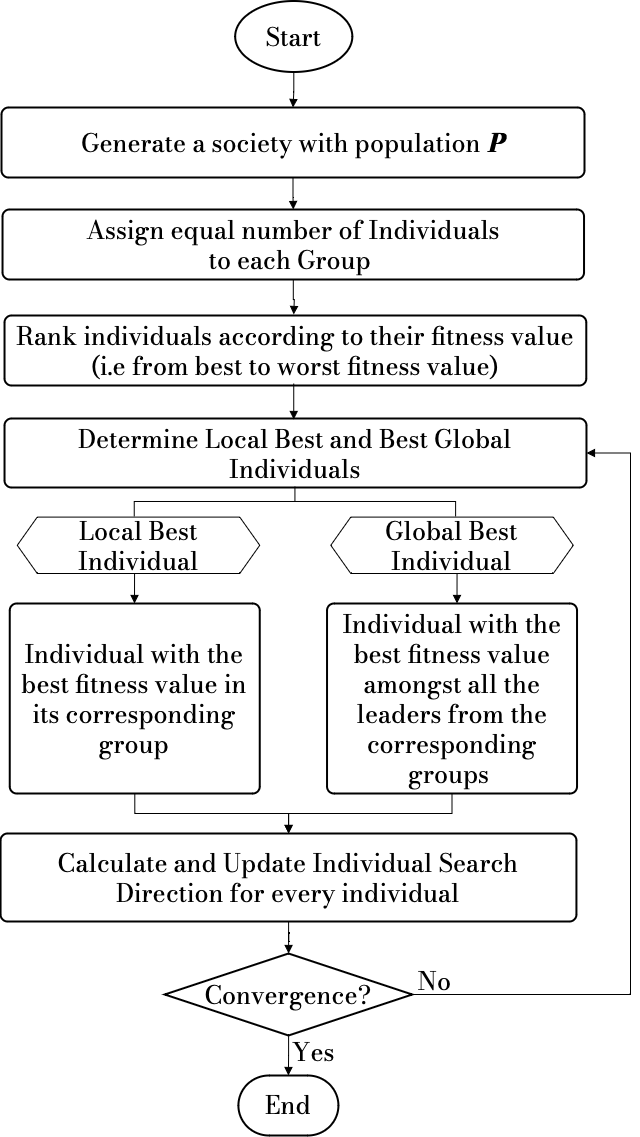

The diagram above was exported from draw.io. Its source (the exported page's mxGraphModel, read from the mxfile embedded in the PNG):
<mxGraphModel dx="1194" dy="772" grid="1" gridSize="10" guides="1" tooltips="1" connect="1" arrows="1" fold="1" page="1" pageScale="1" pageWidth="650" pageHeight="1144" math="0" shadow="0">
  <root>
    <mxCell id="0" />
    <mxCell id="1" parent="0" />
    <mxCell id="BCBQuyd1hESMv2ZUtmH8-11" value="" style="edgeStyle=orthogonalEdgeStyle;rounded=0;orthogonalLoop=1;jettySize=auto;html=1;fontFamily=Bodoni Moda;fontSource=https%3A%2F%2Ffonts.googleapis.com%2Fcss%3Ffamily%3DBodoni%2BModa;fontSize=25;endArrow=block;endFill=1;" parent="1" source="BCBQuyd1hESMv2ZUtmH8-1" target="BCBQuyd1hESMv2ZUtmH8-4" edge="1">
      <mxGeometry relative="1" as="geometry" />
    </mxCell>
    <mxCell id="BCBQuyd1hESMv2ZUtmH8-1" value="&lt;font face=&quot;Bodoni Moda&quot; data-font-src=&quot;https://fonts.googleapis.com/css?family=Bodoni+Moda&quot; style=&quot;font-size: 25px&quot;&gt;Start&lt;/font&gt;" style="strokeWidth=2;html=1;shape=mxgraph.flowchart.start_1;whiteSpace=wrap;fillColor=none;" parent="1" vertex="1">
      <mxGeometry x="234.67000000000002" y="4.5" width="117.15" height="71" as="geometry" />
    </mxCell>
    <mxCell id="BCBQuyd1hESMv2ZUtmH8-3" value="&lt;font face=&quot;Bodoni Moda&quot; data-font-src=&quot;https://fonts.googleapis.com/css?family=Bodoni+Moda&quot;&gt;End&lt;/font&gt;" style="strokeWidth=2;html=1;shape=mxgraph.flowchart.terminator;whiteSpace=wrap;fontSize=25;fillColor=none;" parent="1" vertex="1">
      <mxGeometry x="237.91000000000003" y="1079" width="100" height="60" as="geometry" />
    </mxCell>
    <mxCell id="BCBQuyd1hESMv2ZUtmH8-8" value="" style="edgeStyle=orthogonalEdgeStyle;rounded=0;orthogonalLoop=1;jettySize=auto;html=1;fontFamily=Bodoni Moda;fontSource=https%3A%2F%2Ffonts.googleapis.com%2Fcss%3Ffamily%3DBodoni%2BModa;fontSize=25;endArrow=block;endFill=1;" parent="1" source="BCBQuyd1hESMv2ZUtmH8-4" target="BCBQuyd1hESMv2ZUtmH8-5" edge="1">
      <mxGeometry relative="1" as="geometry" />
    </mxCell>
    <mxCell id="BCBQuyd1hESMv2ZUtmH8-4" value="Generate a society with population &lt;b&gt;&lt;i&gt;P&lt;/i&gt;&lt;/b&gt;" style="rounded=1;whiteSpace=wrap;html=1;absoluteArcSize=1;arcSize=14;strokeWidth=2;fontFamily=Bodoni Moda;fontSource=https%3A%2F%2Ffonts.googleapis.com%2Fcss%3Ffamily%3DBodoni%2BModa;fontSize=25;fillColor=none;" parent="1" vertex="1">
      <mxGeometry x="1" y="111" width="583" height="70" as="geometry" />
    </mxCell>
    <mxCell id="BCBQuyd1hESMv2ZUtmH8-20" value="" style="edgeStyle=orthogonalEdgeStyle;rounded=0;orthogonalLoop=1;jettySize=auto;html=1;fontFamily=Bodoni Moda;fontSource=https%3A%2F%2Ffonts.googleapis.com%2Fcss%3Ffamily%3DBodoni%2BModa;fontSize=25;endArrow=block;endFill=1;" parent="1" source="BCBQuyd1hESMv2ZUtmH8-5" edge="1">
      <mxGeometry relative="1" as="geometry">
        <mxPoint x="293.2608695652175" y="318" as="targetPoint" />
      </mxGeometry>
    </mxCell>
    <mxCell id="BCBQuyd1hESMv2ZUtmH8-5" value="Assign equal number of Individuals&lt;br&gt;to&amp;nbsp;each Group&amp;nbsp;" style="rounded=1;whiteSpace=wrap;html=1;absoluteArcSize=1;arcSize=14;strokeWidth=2;fontFamily=Bodoni Moda;fontSource=https%3A%2F%2Ffonts.googleapis.com%2Fcss%3Ffamily%3DBodoni%2BModa;fontSize=25;fillColor=none;" parent="1" vertex="1">
      <mxGeometry x="2.030000000000001" y="213" width="581.5" height="70" as="geometry" />
    </mxCell>
    <mxCell id="BCBQuyd1hESMv2ZUtmH8-15" value="" style="edgeStyle=orthogonalEdgeStyle;rounded=0;orthogonalLoop=1;jettySize=auto;html=1;fontFamily=Bodoni Moda;fontSource=https%3A%2F%2Ffonts.googleapis.com%2Fcss%3Ffamily%3DBodoni%2BModa;fontSize=25;endArrow=block;endFill=1;" parent="1" edge="1">
      <mxGeometry relative="1" as="geometry">
        <mxPoint x="293.2380952380952" y="387" as="sourcePoint" />
        <mxPoint x="293.2380952380952" y="423" as="targetPoint" />
      </mxGeometry>
    </mxCell>
    <mxCell id="BCBQuyd1hESMv2ZUtmH8-23" value="Rank individuals according to their fitness value&lt;br&gt;(i.e from best to worst fitness value)" style="rounded=1;whiteSpace=wrap;html=1;absoluteArcSize=1;arcSize=14;strokeWidth=2;fontFamily=Bodoni Moda;fontSource=https%3A%2F%2Ffonts.googleapis.com%2Fcss%3Ffamily%3DBodoni%2BModa;fontSize=25;fillColor=none;" parent="1" vertex="1">
      <mxGeometry x="4.030000000000001" y="319" width="581.75" height="70" as="geometry" />
    </mxCell>
    <mxCell id="BCBQuyd1hESMv2ZUtmH8-24" value="Determine Local Best and Best&amp;nbsp;Global&lt;br&gt;Individuals" style="rounded=1;whiteSpace=wrap;html=1;absoluteArcSize=1;arcSize=14;strokeWidth=2;fontFamily=Bodoni Moda;fontSource=https%3A%2F%2Ffonts.googleapis.com%2Fcss%3Ffamily%3DBodoni%2BModa;fontSize=25;fillColor=none;" parent="1" vertex="1">
      <mxGeometry x="4.030000000000001" y="422" width="581.94" height="69" as="geometry" />
    </mxCell>
    <mxCell id="BCBQuyd1hESMv2ZUtmH8-36" value="" style="edgeStyle=orthogonalEdgeStyle;rounded=0;orthogonalLoop=1;jettySize=auto;html=1;fontFamily=Bodoni Moda;fontSource=https%3A%2F%2Ffonts.googleapis.com%2Fcss%3Ffamily%3DBodoni%2BModa;fontSize=25;endArrow=block;endFill=1;" parent="1" source="BCBQuyd1hESMv2ZUtmH8-25" target="BCBQuyd1hESMv2ZUtmH8-35" edge="1">
      <mxGeometry relative="1" as="geometry" />
    </mxCell>
    <mxCell id="BCBQuyd1hESMv2ZUtmH8-25" value="Individual with the best fitness value in its corresponding group" style="rounded=1;whiteSpace=wrap;html=1;absoluteArcSize=1;arcSize=14;strokeWidth=2;fontFamily=Bodoni Moda;fontSource=https%3A%2F%2Ffonts.googleapis.com%2Fcss%3Ffamily%3DBodoni%2BModa;fontSize=25;fillColor=none;" parent="1" vertex="1">
      <mxGeometry x="9.25" y="607" width="250" height="190" as="geometry" />
    </mxCell>
    <mxCell id="BCBQuyd1hESMv2ZUtmH8-37" value="" style="edgeStyle=orthogonalEdgeStyle;rounded=0;orthogonalLoop=1;jettySize=auto;html=1;fontFamily=Bodoni Moda;fontSource=https%3A%2F%2Ffonts.googleapis.com%2Fcss%3Ffamily%3DBodoni%2BModa;fontSize=25;endArrow=block;endFill=1;" parent="1" source="BCBQuyd1hESMv2ZUtmH8-26" target="BCBQuyd1hESMv2ZUtmH8-35" edge="1">
      <mxGeometry relative="1" as="geometry" />
    </mxCell>
    <mxCell id="BCBQuyd1hESMv2ZUtmH8-26" value="Individual with the best fitness value amongst all the leaders from the corresponding groups&amp;nbsp;" style="rounded=1;whiteSpace=wrap;html=1;absoluteArcSize=1;arcSize=14;strokeWidth=2;fontFamily=Bodoni Moda;fontSource=https%3A%2F%2Ffonts.googleapis.com%2Fcss%3Ffamily%3DBodoni%2BModa;fontSize=25;fillColor=none;" parent="1" vertex="1">
      <mxGeometry x="326.53" y="607" width="250" height="190" as="geometry" />
    </mxCell>
    <mxCell id="BCBQuyd1hESMv2ZUtmH8-31" value="" style="edgeStyle=orthogonalEdgeStyle;rounded=0;orthogonalLoop=1;jettySize=auto;html=1;fontFamily=Bodoni Moda;fontSource=https%3A%2F%2Ffonts.googleapis.com%2Fcss%3Ffamily%3DBodoni%2BModa;fontSize=25;endArrow=block;endFill=1;" parent="1" edge="1">
      <mxGeometry relative="1" as="geometry">
        <mxPoint x="134.0645161290322" y="577.0000000000001" as="sourcePoint" />
        <mxPoint x="134" y="606.9999999999999" as="targetPoint" />
      </mxGeometry>
    </mxCell>
    <mxCell id="BCBQuyd1hESMv2ZUtmH8-27" value="Local Best Individual" style="shape=hexagon;perimeter=hexagonPerimeter2;whiteSpace=wrap;html=1;fixedSize=1;fontFamily=Bodoni Moda;fontSource=https%3A%2F%2Ffonts.googleapis.com%2Fcss%3Ffamily%3DBodoni%2BModa;fontSize=25;fillColor=none;" parent="1" vertex="1">
      <mxGeometry x="16.75" y="520.6" width="242.5" height="56.4" as="geometry" />
    </mxCell>
    <mxCell id="BCBQuyd1hESMv2ZUtmH8-32" value="" style="edgeStyle=orthogonalEdgeStyle;rounded=0;orthogonalLoop=1;jettySize=auto;html=1;fontFamily=Bodoni Moda;fontSource=https%3A%2F%2Ffonts.googleapis.com%2Fcss%3Ffamily%3DBodoni%2BModa;fontSize=25;endArrow=block;endFill=1;" parent="1" edge="1">
      <mxGeometry relative="1" as="geometry">
        <mxPoint x="456.54838709677415" y="577.0000000000001" as="sourcePoint" />
        <mxPoint x="456.51612903225805" y="606.9999999999999" as="targetPoint" />
      </mxGeometry>
    </mxCell>
    <mxCell id="BCBQuyd1hESMv2ZUtmH8-29" value="Global Best Individual" style="shape=hexagon;perimeter=hexagonPerimeter2;whiteSpace=wrap;html=1;fixedSize=1;fontFamily=Bodoni Moda;fontSource=https%3A%2F%2Ffonts.googleapis.com%2Fcss%3Ffamily%3DBodoni%2BModa;fontSize=25;fillColor=none;fontStyle=0" parent="1" vertex="1">
      <mxGeometry x="330.28" y="520.6" width="242.5" height="56.4" as="geometry" />
    </mxCell>
    <mxCell id="BCBQuyd1hESMv2ZUtmH8-30" value="" style="strokeWidth=1;html=1;shape=mxgraph.flowchart.annotation_2;align=left;labelPosition=right;pointerEvents=1;fontFamily=Bodoni Moda;fontSource=https%3A%2F%2Ffonts.googleapis.com%2Fcss%3Ffamily%3DBodoni%2BModa;fontSize=25;fillColor=none;rotation=90;" parent="1" vertex="1">
      <mxGeometry x="279.43" y="344.31" width="30" height="321.37" as="geometry" />
    </mxCell>
    <mxCell id="BCBQuyd1hESMv2ZUtmH8-40" value="" style="edgeStyle=orthogonalEdgeStyle;rounded=0;orthogonalLoop=1;jettySize=auto;html=1;fontFamily=Bodoni Moda;fontSource=https%3A%2F%2Ffonts.googleapis.com%2Fcss%3Ffamily%3DBodoni%2BModa;fontSize=25;endArrow=block;endFill=1;" parent="1" source="BCBQuyd1hESMv2ZUtmH8-35" target="BCBQuyd1hESMv2ZUtmH8-39" edge="1">
      <mxGeometry relative="1" as="geometry" />
    </mxCell>
    <mxCell id="BCBQuyd1hESMv2ZUtmH8-35" value="Calculate and Update Individual Search Direction for every individual" style="rounded=1;whiteSpace=wrap;html=1;absoluteArcSize=1;arcSize=14;strokeWidth=2;fontFamily=Bodoni Moda;fontSource=https%3A%2F%2Ffonts.googleapis.com%2Fcss%3Ffamily%3DBodoni%2BModa;fontSize=25;fillColor=none;" parent="1" vertex="1">
      <mxGeometry x="0.060000000000002274" y="837" width="575.87" height="88" as="geometry" />
    </mxCell>
    <mxCell id="BCBQuyd1hESMv2ZUtmH8-41" value="" style="edgeStyle=orthogonalEdgeStyle;rounded=0;orthogonalLoop=1;jettySize=auto;html=1;fontFamily=Bodoni Moda;fontSource=https%3A%2F%2Ffonts.googleapis.com%2Fcss%3Ffamily%3DBodoni%2BModa;fontSize=25;endArrow=block;endFill=1;" parent="1" source="BCBQuyd1hESMv2ZUtmH8-39" target="BCBQuyd1hESMv2ZUtmH8-3" edge="1">
      <mxGeometry relative="1" as="geometry" />
    </mxCell>
    <mxCell id="BCBQuyd1hESMv2ZUtmH8-42" style="edgeStyle=orthogonalEdgeStyle;rounded=0;orthogonalLoop=1;jettySize=auto;html=1;entryX=1;entryY=0.5;entryDx=0;entryDy=0;fontFamily=Bodoni Moda;fontSource=https%3A%2F%2Ffonts.googleapis.com%2Fcss%3Ffamily%3DBodoni%2BModa;fontSize=25;endArrow=block;endFill=1;" parent="1" source="BCBQuyd1hESMv2ZUtmH8-39" target="BCBQuyd1hESMv2ZUtmH8-24" edge="1">
      <mxGeometry relative="1" as="geometry">
        <Array as="points">
          <mxPoint x="630" y="998" />
          <mxPoint x="630" y="457" />
        </Array>
      </mxGeometry>
    </mxCell>
    <mxCell id="BCBQuyd1hESMv2ZUtmH8-39" value="Convergence?" style="strokeWidth=2;html=1;shape=mxgraph.flowchart.decision;whiteSpace=wrap;fontFamily=Bodoni Moda;fontSource=https%3A%2F%2Ffonts.googleapis.com%2Fcss%3Ffamily%3DBodoni%2BModa;fontSize=25;fillColor=none;" parent="1" vertex="1">
      <mxGeometry x="164.25" y="957" width="247.5" height="82" as="geometry" />
    </mxCell>
    <mxCell id="BCBQuyd1hESMv2ZUtmH8-43" value="No" style="text;html=1;align=center;verticalAlign=middle;resizable=0;points=[];autosize=1;strokeColor=none;fillColor=none;fontSize=25;fontFamily=Bodoni Moda;" parent="1" vertex="1">
      <mxGeometry x="409" y="964" width="50" height="40" as="geometry" />
    </mxCell>
    <mxCell id="BCBQuyd1hESMv2ZUtmH8-44" value="Yes" style="text;html=1;align=center;verticalAlign=middle;resizable=0;points=[];autosize=1;strokeColor=none;fillColor=none;fontSize=25;fontFamily=Bodoni Moda;" parent="1" vertex="1">
      <mxGeometry x="283" y="1035" width="60" height="40" as="geometry" />
    </mxCell>
  </root>
</mxGraphModel>